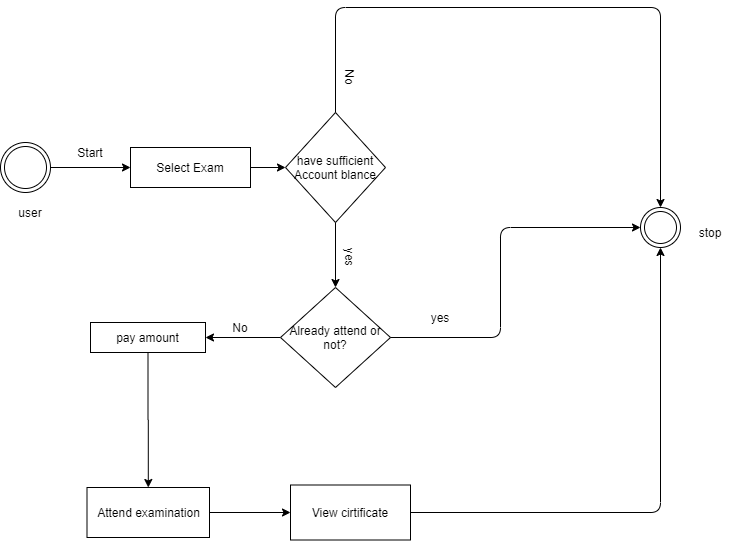

The diagram above was exported from draw.io. Its source (the exported page's mxGraphModel, read from the mxfile embedded in the PNG):
<mxGraphModel dx="1004" dy="521" grid="1" gridSize="10" guides="1" tooltips="1" connect="1" arrows="1" fold="1" page="1" pageScale="1" pageWidth="850" pageHeight="1100" math="0" shadow="0">
  <root>
    <mxCell id="0" />
    <mxCell id="1" parent="0" />
    <mxCell id="dly-Ju2-vY4jqoeV1Rwm-2" value="" style="endArrow=classic;html=1;exitX=0.5;exitY=0.5;exitDx=0;exitDy=0;exitPerimeter=0;" edge="1" parent="1" target="dly-Ju2-vY4jqoeV1Rwm-3">
      <mxGeometry width="50" height="50" relative="1" as="geometry">
        <mxPoint x="135" y="260" as="sourcePoint" />
        <mxPoint x="240" y="260" as="targetPoint" />
      </mxGeometry>
    </mxCell>
    <mxCell id="dly-Ju2-vY4jqoeV1Rwm-5" value="" style="edgeStyle=orthogonalEdgeStyle;rounded=0;orthogonalLoop=1;jettySize=auto;html=1;" edge="1" parent="1" source="dly-Ju2-vY4jqoeV1Rwm-3" target="dly-Ju2-vY4jqoeV1Rwm-4">
      <mxGeometry relative="1" as="geometry" />
    </mxCell>
    <mxCell id="dly-Ju2-vY4jqoeV1Rwm-3" value="Select Exam" style="rounded=0;whiteSpace=wrap;html=1;" vertex="1" parent="1">
      <mxGeometry x="220" y="240" width="120" height="40" as="geometry" />
    </mxCell>
    <mxCell id="dly-Ju2-vY4jqoeV1Rwm-4" value="have sufficient Account blance" style="rhombus;whiteSpace=wrap;html=1;" vertex="1" parent="1">
      <mxGeometry x="375" y="205" width="100" height="110" as="geometry" />
    </mxCell>
    <mxCell id="dly-Ju2-vY4jqoeV1Rwm-6" value="" style="ellipse;shape=doubleEllipse;whiteSpace=wrap;html=1;aspect=fixed;" vertex="1" parent="1">
      <mxGeometry x="90" y="235" width="50" height="50" as="geometry" />
    </mxCell>
    <mxCell id="dly-Ju2-vY4jqoeV1Rwm-7" value="user" style="text;html=1;strokeColor=none;fillColor=none;align=center;verticalAlign=middle;whiteSpace=wrap;rounded=0;" vertex="1" parent="1">
      <mxGeometry x="100" y="295" width="40" height="20" as="geometry" />
    </mxCell>
    <mxCell id="dly-Ju2-vY4jqoeV1Rwm-8" value="Start" style="text;html=1;strokeColor=none;fillColor=none;align=center;verticalAlign=middle;whiteSpace=wrap;rounded=0;" vertex="1" parent="1">
      <mxGeometry x="160" y="235" width="40" height="20" as="geometry" />
    </mxCell>
    <mxCell id="dly-Ju2-vY4jqoeV1Rwm-11" value="" style="endArrow=classic;html=1;exitX=0.5;exitY=1;exitDx=0;exitDy=0;" edge="1" parent="1" source="dly-Ju2-vY4jqoeV1Rwm-4">
      <mxGeometry width="50" height="50" relative="1" as="geometry">
        <mxPoint x="400" y="280" as="sourcePoint" />
        <mxPoint x="425" y="380" as="targetPoint" />
      </mxGeometry>
    </mxCell>
    <mxCell id="dly-Ju2-vY4jqoeV1Rwm-12" value="yes" style="text;html=1;strokeColor=none;fillColor=none;align=center;verticalAlign=middle;whiteSpace=wrap;rounded=0;rotation=90;" vertex="1" parent="1">
      <mxGeometry x="420" y="340" width="40" height="20" as="geometry" />
    </mxCell>
    <mxCell id="dly-Ju2-vY4jqoeV1Rwm-22" value="" style="edgeStyle=orthogonalEdgeStyle;rounded=0;orthogonalLoop=1;jettySize=auto;html=1;" edge="1" parent="1" source="dly-Ju2-vY4jqoeV1Rwm-14" target="dly-Ju2-vY4jqoeV1Rwm-21">
      <mxGeometry relative="1" as="geometry" />
    </mxCell>
    <mxCell id="dly-Ju2-vY4jqoeV1Rwm-14" value="Already attend or not?" style="rhombus;whiteSpace=wrap;html=1;" vertex="1" parent="1">
      <mxGeometry x="370" y="380" width="110" height="100" as="geometry" />
    </mxCell>
    <mxCell id="dly-Ju2-vY4jqoeV1Rwm-15" value="" style="endArrow=classic;html=1;exitX=0.5;exitY=0;exitDx=0;exitDy=0;" edge="1" parent="1" source="dly-Ju2-vY4jqoeV1Rwm-4">
      <mxGeometry width="50" height="50" relative="1" as="geometry">
        <mxPoint x="400" y="270" as="sourcePoint" />
        <mxPoint x="750" y="300" as="targetPoint" />
        <Array as="points">
          <mxPoint x="425" y="100" />
          <mxPoint x="750" y="100" />
        </Array>
      </mxGeometry>
    </mxCell>
    <mxCell id="dly-Ju2-vY4jqoeV1Rwm-16" value="No" style="text;html=1;strokeColor=none;fillColor=none;align=center;verticalAlign=middle;whiteSpace=wrap;rounded=0;rotation=90;" vertex="1" parent="1">
      <mxGeometry x="420" y="160" width="40" height="20" as="geometry" />
    </mxCell>
    <mxCell id="dly-Ju2-vY4jqoeV1Rwm-17" value="" style="ellipse;shape=doubleEllipse;whiteSpace=wrap;html=1;aspect=fixed;" vertex="1" parent="1">
      <mxGeometry x="730" y="300" width="40" height="40" as="geometry" />
    </mxCell>
    <mxCell id="dly-Ju2-vY4jqoeV1Rwm-18" value="" style="endArrow=classic;html=1;exitX=1;exitY=0.5;exitDx=0;exitDy=0;entryX=0;entryY=0.5;entryDx=0;entryDy=0;" edge="1" parent="1" source="dly-Ju2-vY4jqoeV1Rwm-14" target="dly-Ju2-vY4jqoeV1Rwm-17">
      <mxGeometry width="50" height="50" relative="1" as="geometry">
        <mxPoint x="400" y="270" as="sourcePoint" />
        <mxPoint x="450" y="220" as="targetPoint" />
        <Array as="points">
          <mxPoint x="590" y="430" />
          <mxPoint x="590" y="320" />
        </Array>
      </mxGeometry>
    </mxCell>
    <mxCell id="dly-Ju2-vY4jqoeV1Rwm-19" value="yes" style="text;html=1;strokeColor=none;fillColor=none;align=center;verticalAlign=middle;whiteSpace=wrap;rounded=0;" vertex="1" parent="1">
      <mxGeometry x="510" y="400" width="40" height="20" as="geometry" />
    </mxCell>
    <mxCell id="dly-Ju2-vY4jqoeV1Rwm-24" value="" style="edgeStyle=orthogonalEdgeStyle;rounded=0;orthogonalLoop=1;jettySize=auto;html=1;" edge="1" parent="1" source="dly-Ju2-vY4jqoeV1Rwm-21" target="dly-Ju2-vY4jqoeV1Rwm-23">
      <mxGeometry relative="1" as="geometry" />
    </mxCell>
    <mxCell id="dly-Ju2-vY4jqoeV1Rwm-21" value="pay amount" style="whiteSpace=wrap;html=1;" vertex="1" parent="1">
      <mxGeometry x="180" y="415" width="115" height="30" as="geometry" />
    </mxCell>
    <mxCell id="dly-Ju2-vY4jqoeV1Rwm-26" value="" style="edgeStyle=orthogonalEdgeStyle;rounded=0;orthogonalLoop=1;jettySize=auto;html=1;" edge="1" parent="1" source="dly-Ju2-vY4jqoeV1Rwm-23" target="dly-Ju2-vY4jqoeV1Rwm-25">
      <mxGeometry relative="1" as="geometry" />
    </mxCell>
    <mxCell id="dly-Ju2-vY4jqoeV1Rwm-23" value="Attend examination" style="whiteSpace=wrap;html=1;" vertex="1" parent="1">
      <mxGeometry x="176.5" y="580" width="122.5" height="50" as="geometry" />
    </mxCell>
    <mxCell id="dly-Ju2-vY4jqoeV1Rwm-25" value="View cirtificate" style="whiteSpace=wrap;html=1;" vertex="1" parent="1">
      <mxGeometry x="380" y="577.5" width="120" height="55" as="geometry" />
    </mxCell>
    <mxCell id="dly-Ju2-vY4jqoeV1Rwm-27" value="" style="endArrow=classic;html=1;exitX=1;exitY=0.5;exitDx=0;exitDy=0;entryX=0.5;entryY=1;entryDx=0;entryDy=0;" edge="1" parent="1" source="dly-Ju2-vY4jqoeV1Rwm-25" target="dly-Ju2-vY4jqoeV1Rwm-17">
      <mxGeometry width="50" height="50" relative="1" as="geometry">
        <mxPoint x="400" y="610" as="sourcePoint" />
        <mxPoint x="450" y="560" as="targetPoint" />
        <Array as="points">
          <mxPoint x="750" y="605" />
        </Array>
      </mxGeometry>
    </mxCell>
    <mxCell id="dly-Ju2-vY4jqoeV1Rwm-28" value="No" style="text;html=1;strokeColor=none;fillColor=none;align=center;verticalAlign=middle;whiteSpace=wrap;rounded=0;" vertex="1" parent="1">
      <mxGeometry x="310" y="410" width="40" height="20" as="geometry" />
    </mxCell>
    <mxCell id="dly-Ju2-vY4jqoeV1Rwm-29" value="stop" style="text;html=1;strokeColor=none;fillColor=none;align=center;verticalAlign=middle;whiteSpace=wrap;rounded=0;" vertex="1" parent="1">
      <mxGeometry x="780" y="315" width="40" height="20" as="geometry" />
    </mxCell>
  </root>
</mxGraphModel>